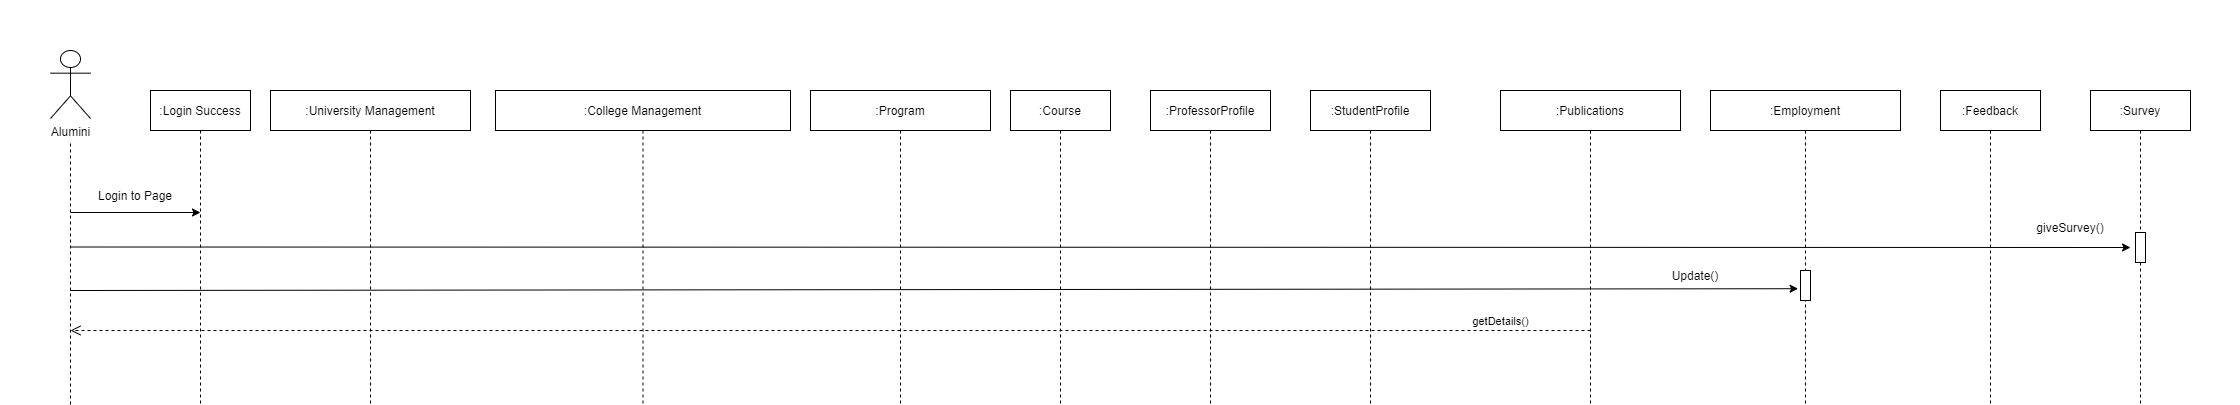

The diagram above was exported from draw.io. Its source (the exported page's mxGraphModel, read from the mxfile embedded in the PNG):
<mxGraphModel dx="1888" dy="489" grid="1" gridSize="10" guides="1" tooltips="1" connect="1" arrows="1" fold="1" page="1" pageScale="1" pageWidth="850" pageHeight="1100" math="0" shadow="0">
  <root>
    <mxCell id="4s6nKYP6ooyJphTIlLc5-0" />
    <mxCell id="4s6nKYP6ooyJphTIlLc5-1" parent="4s6nKYP6ooyJphTIlLc5-0" />
    <mxCell id="4s6nKYP6ooyJphTIlLc5-2" value=":University Management" style="shape=umlLifeline;perimeter=lifelinePerimeter;container=1;collapsible=0;recursiveResize=0;rounded=0;shadow=0;strokeWidth=1;" parent="4s6nKYP6ooyJphTIlLc5-1" vertex="1">
      <mxGeometry x="70" y="80" width="200" height="1680" as="geometry" />
    </mxCell>
    <mxCell id="4s6nKYP6ooyJphTIlLc5-3" value=":College Management" style="shape=umlLifeline;perimeter=lifelinePerimeter;container=1;collapsible=0;recursiveResize=0;rounded=0;shadow=0;strokeWidth=1;" parent="4s6nKYP6ooyJphTIlLc5-1" vertex="1">
      <mxGeometry x="295" y="80" width="295" height="1680" as="geometry" />
    </mxCell>
    <mxCell id="4s6nKYP6ooyJphTIlLc5-5" value=":Program" style="shape=umlLifeline;perimeter=lifelinePerimeter;container=1;collapsible=0;recursiveResize=0;rounded=0;shadow=0;strokeWidth=1;" parent="4s6nKYP6ooyJphTIlLc5-1" vertex="1">
      <mxGeometry x="610" y="80" width="180" height="1680" as="geometry" />
    </mxCell>
    <mxCell id="4s6nKYP6ooyJphTIlLc5-8" value=":Course" style="shape=umlLifeline;perimeter=lifelinePerimeter;container=1;collapsible=0;recursiveResize=0;rounded=0;shadow=0;strokeWidth=1;" parent="4s6nKYP6ooyJphTIlLc5-1" vertex="1">
      <mxGeometry x="810" y="80" width="100" height="1680" as="geometry" />
    </mxCell>
    <mxCell id="4s6nKYP6ooyJphTIlLc5-9" value=":Publications" style="shape=umlLifeline;perimeter=lifelinePerimeter;container=1;collapsible=0;recursiveResize=0;rounded=0;shadow=0;strokeWidth=1;" parent="4s6nKYP6ooyJphTIlLc5-1" vertex="1">
      <mxGeometry x="1300" y="80" width="180" height="1680" as="geometry" />
    </mxCell>
    <mxCell id="purDXB8j5AFnv7v6ubUV-4" value="getDetails()" style="html=1;verticalAlign=bottom;endArrow=open;dashed=1;endSize=8;rounded=0;" parent="4s6nKYP6ooyJphTIlLc5-9" edge="1">
      <mxGeometry x="-0.8816" relative="1" as="geometry">
        <mxPoint x="90" y="240" as="sourcePoint" />
        <mxPoint x="-1430" y="240" as="targetPoint" />
        <mxPoint as="offset" />
      </mxGeometry>
    </mxCell>
    <mxCell id="4s6nKYP6ooyJphTIlLc5-10" value=":Feedback" style="shape=umlLifeline;perimeter=lifelinePerimeter;container=1;collapsible=0;recursiveResize=0;rounded=0;shadow=0;strokeWidth=1;" parent="4s6nKYP6ooyJphTIlLc5-1" vertex="1">
      <mxGeometry x="1740" y="80" width="100" height="1680" as="geometry" />
    </mxCell>
    <mxCell id="4s6nKYP6ooyJphTIlLc5-12" value=":Login Success" style="shape=umlLifeline;perimeter=lifelinePerimeter;container=1;collapsible=0;recursiveResize=0;rounded=0;shadow=0;strokeWidth=1;" parent="4s6nKYP6ooyJphTIlLc5-1" vertex="1">
      <mxGeometry x="-50" y="80" width="100" height="1680" as="geometry" />
    </mxCell>
    <mxCell id="HtqYWzeQODKLpBQEt6Bz-0" value="" style="endArrow=classic;html=1;rounded=0;" parent="4s6nKYP6ooyJphTIlLc5-12" edge="1">
      <mxGeometry width="50" height="50" relative="1" as="geometry">
        <mxPoint x="-80" y="122" as="sourcePoint" />
        <mxPoint x="50" y="122" as="targetPoint" />
      </mxGeometry>
    </mxCell>
    <mxCell id="4s6nKYP6ooyJphTIlLc5-13" value=":ProfessorProfile" style="shape=umlLifeline;perimeter=lifelinePerimeter;container=1;collapsible=0;recursiveResize=0;rounded=0;shadow=0;strokeWidth=1;" parent="4s6nKYP6ooyJphTIlLc5-1" vertex="1">
      <mxGeometry x="950" y="80" width="120" height="1680" as="geometry" />
    </mxCell>
    <mxCell id="4s6nKYP6ooyJphTIlLc5-14" value=":StudentProfile" style="shape=umlLifeline;perimeter=lifelinePerimeter;container=1;collapsible=0;recursiveResize=0;rounded=0;shadow=0;strokeWidth=1;" parent="4s6nKYP6ooyJphTIlLc5-1" vertex="1">
      <mxGeometry x="1110" y="80" width="120" height="1680" as="geometry" />
    </mxCell>
    <mxCell id="4s6nKYP6ooyJphTIlLc5-15" value=":Employment" style="shape=umlLifeline;perimeter=lifelinePerimeter;container=1;collapsible=0;recursiveResize=0;rounded=0;shadow=0;strokeWidth=1;" parent="4s6nKYP6ooyJphTIlLc5-1" vertex="1">
      <mxGeometry x="1510" y="80" width="190" height="1680" as="geometry" />
    </mxCell>
    <mxCell id="5gf-OE2618ijoEmDJ26R-0" value="" style="html=1;points=[];perimeter=orthogonalPerimeter;" parent="4s6nKYP6ooyJphTIlLc5-15" vertex="1">
      <mxGeometry x="90" y="180" width="10" height="30" as="geometry" />
    </mxCell>
    <mxCell id="4s6nKYP6ooyJphTIlLc5-18" value=":Survey" style="shape=umlLifeline;perimeter=lifelinePerimeter;container=1;collapsible=0;recursiveResize=0;rounded=0;shadow=0;strokeWidth=1;" parent="4s6nKYP6ooyJphTIlLc5-1" vertex="1">
      <mxGeometry x="1890" y="80" width="100" height="1680" as="geometry" />
    </mxCell>
    <mxCell id="4s6nKYP6ooyJphTIlLc5-19" value="" style="html=1;points=[];perimeter=orthogonalPerimeter;" parent="4s6nKYP6ooyJphTIlLc5-18" vertex="1">
      <mxGeometry x="45" y="142" width="10" height="30" as="geometry" />
    </mxCell>
    <mxCell id="4s6nKYP6ooyJphTIlLc5-20" value="Alumini" style="shape=umlActor;verticalLabelPosition=bottom;verticalAlign=top;html=1;" parent="4s6nKYP6ooyJphTIlLc5-1" vertex="1">
      <mxGeometry x="-150" y="40" width="40" height="68" as="geometry" />
    </mxCell>
    <mxCell id="4s6nKYP6ooyJphTIlLc5-21" value="" style="endArrow=classic;html=1;rounded=0;" parent="4s6nKYP6ooyJphTIlLc5-1" edge="1">
      <mxGeometry width="50" height="50" relative="1" as="geometry">
        <mxPoint x="-130" y="236.5" as="sourcePoint" />
        <mxPoint x="1930" y="237" as="targetPoint" />
      </mxGeometry>
    </mxCell>
    <mxCell id="4s6nKYP6ooyJphTIlLc5-22" value="giveSurvey()" style="text;html=1;strokeColor=none;fillColor=none;align=center;verticalAlign=middle;whiteSpace=wrap;rounded=0;" parent="4s6nKYP6ooyJphTIlLc5-1" vertex="1">
      <mxGeometry x="1840" y="202" width="60" height="30" as="geometry" />
    </mxCell>
    <mxCell id="HtqYWzeQODKLpBQEt6Bz-2" value="" style="endArrow=none;dashed=1;html=1;rounded=0;" parent="4s6nKYP6ooyJphTIlLc5-1" edge="1">
      <mxGeometry width="50" height="50" relative="1" as="geometry">
        <mxPoint x="-130" y="400" as="sourcePoint" />
        <mxPoint x="-130" y="130" as="targetPoint" />
      </mxGeometry>
    </mxCell>
    <mxCell id="4S56hntj8QqMTiURe5p2-0" value="Login to Page" style="text;html=1;strokeColor=none;fillColor=none;align=center;verticalAlign=middle;whiteSpace=wrap;rounded=0;" parent="4s6nKYP6ooyJphTIlLc5-1" vertex="1">
      <mxGeometry x="-120" y="170" width="110" height="30" as="geometry" />
    </mxCell>
    <mxCell id="purDXB8j5AFnv7v6ubUV-0" value="" style="endArrow=classic;html=1;rounded=0;entryX=-0.24;entryY=0.607;entryDx=0;entryDy=0;entryPerimeter=0;" parent="4s6nKYP6ooyJphTIlLc5-1" target="5gf-OE2618ijoEmDJ26R-0" edge="1">
      <mxGeometry width="50" height="50" relative="1" as="geometry">
        <mxPoint x="-130" y="280" as="sourcePoint" />
        <mxPoint x="1590" y="280" as="targetPoint" />
      </mxGeometry>
    </mxCell>
    <mxCell id="purDXB8j5AFnv7v6ubUV-1" value="Update()" style="text;html=1;strokeColor=none;fillColor=none;align=center;verticalAlign=middle;whiteSpace=wrap;rounded=0;" parent="4s6nKYP6ooyJphTIlLc5-1" vertex="1">
      <mxGeometry x="1440" y="250" width="110" height="30" as="geometry" />
    </mxCell>
  </root>
</mxGraphModel>